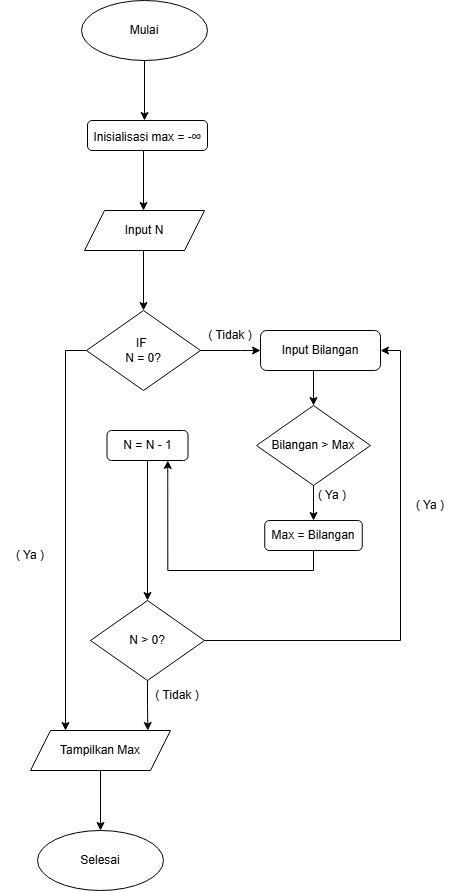

The diagram above was exported from draw.io. Its source (the exported page's mxGraphModel, read from the mxfile embedded in the PNG):
<mxGraphModel dx="1348" dy="880" grid="1" gridSize="10" guides="1" tooltips="1" connect="1" arrows="1" fold="1" page="1" pageScale="1" pageWidth="827" pageHeight="1169" background="light-dark(#FFFFFF,#121212)" math="0" shadow="0">
  <root>
    <mxCell id="0" />
    <mxCell id="1" parent="0" />
    <mxCell id="iF-CrySOLf1XC7xIwBWS-3" style="edgeStyle=orthogonalEdgeStyle;rounded=0;orthogonalLoop=1;jettySize=auto;html=1;exitX=0.5;exitY=1;exitDx=0;exitDy=0;" edge="1" parent="1" source="iF-CrySOLf1XC7xIwBWS-1">
      <mxGeometry relative="1" as="geometry">
        <mxPoint x="414" y="130" as="targetPoint" />
        <Array as="points">
          <mxPoint x="414" y="70" />
          <mxPoint x="414" y="70" />
        </Array>
      </mxGeometry>
    </mxCell>
    <mxCell id="iF-CrySOLf1XC7xIwBWS-1" value="Mulai" style="ellipse;whiteSpace=wrap;html=1;" vertex="1" parent="1">
      <mxGeometry x="351" y="10" width="126" height="60" as="geometry" />
    </mxCell>
    <mxCell id="iF-CrySOLf1XC7xIwBWS-5" style="edgeStyle=orthogonalEdgeStyle;rounded=0;orthogonalLoop=1;jettySize=auto;html=1;exitX=0.5;exitY=1;exitDx=0;exitDy=0;" edge="1" parent="1">
      <mxGeometry relative="1" as="geometry">
        <mxPoint x="413" y="320" as="targetPoint" />
        <mxPoint x="413" y="260" as="sourcePoint" />
      </mxGeometry>
    </mxCell>
    <mxCell id="iF-CrySOLf1XC7xIwBWS-12" style="edgeStyle=orthogonalEdgeStyle;rounded=0;orthogonalLoop=1;jettySize=auto;html=1;exitX=1;exitY=0.5;exitDx=0;exitDy=0;entryX=1;entryY=1;entryDx=0;entryDy=0;" edge="1" parent="1" source="iF-CrySOLf1XC7xIwBWS-6" target="iF-CrySOLf1XC7xIwBWS-14">
      <mxGeometry relative="1" as="geometry">
        <mxPoint x="560" y="360" as="targetPoint" />
        <Array as="points">
          <mxPoint x="510" y="360" />
          <mxPoint x="510" y="360" />
        </Array>
      </mxGeometry>
    </mxCell>
    <mxCell id="iF-CrySOLf1XC7xIwBWS-114" style="edgeStyle=orthogonalEdgeStyle;rounded=0;orthogonalLoop=1;jettySize=auto;html=1;exitX=0;exitY=0.5;exitDx=0;exitDy=0;entryX=0.25;entryY=0;entryDx=0;entryDy=0;" edge="1" parent="1" source="iF-CrySOLf1XC7xIwBWS-6" target="iF-CrySOLf1XC7xIwBWS-105">
      <mxGeometry relative="1" as="geometry" />
    </mxCell>
    <mxCell id="iF-CrySOLf1XC7xIwBWS-6" value="IF&amp;nbsp;&lt;div&gt;N = 0?&lt;/div&gt;" style="rhombus;whiteSpace=wrap;html=1;" vertex="1" parent="1">
      <mxGeometry x="356" y="320" width="114" height="80" as="geometry" />
    </mxCell>
    <mxCell id="iF-CrySOLf1XC7xIwBWS-13" value="( Ya )" style="text;html=1;whiteSpace=wrap;strokeColor=none;fillColor=none;align=center;verticalAlign=middle;rounded=0;" vertex="1" parent="1">
      <mxGeometry x="270" y="550" width="60" height="30" as="geometry" />
    </mxCell>
    <mxCell id="iF-CrySOLf1XC7xIwBWS-14" value="( Tidak )" style="text;html=1;whiteSpace=wrap;strokeColor=none;fillColor=none;align=center;verticalAlign=middle;rounded=0;" vertex="1" parent="1">
      <mxGeometry x="470" y="330" width="60" height="30" as="geometry" />
    </mxCell>
    <mxCell id="iF-CrySOLf1XC7xIwBWS-19" value="Selesai" style="ellipse;whiteSpace=wrap;html=1;" vertex="1" parent="1">
      <mxGeometry x="307" y="840" width="126" height="60" as="geometry" />
    </mxCell>
    <mxCell id="iF-CrySOLf1XC7xIwBWS-27" value="( Ya )" style="text;html=1;whiteSpace=wrap;strokeColor=none;fillColor=none;align=center;verticalAlign=middle;rounded=0;" vertex="1" parent="1">
      <mxGeometry x="571.75" y="490" width="60" height="30" as="geometry" />
    </mxCell>
    <mxCell id="iF-CrySOLf1XC7xIwBWS-112" style="edgeStyle=orthogonalEdgeStyle;rounded=0;orthogonalLoop=1;jettySize=auto;html=1;exitX=0.5;exitY=1;exitDx=0;exitDy=0;entryX=0.5;entryY=0;entryDx=0;entryDy=0;" edge="1" parent="1" source="iF-CrySOLf1XC7xIwBWS-30" target="iF-CrySOLf1XC7xIwBWS-106">
      <mxGeometry relative="1" as="geometry" />
    </mxCell>
    <mxCell id="iF-CrySOLf1XC7xIwBWS-30" value="N = N - 1" style="rounded=1;whiteSpace=wrap;html=1;" vertex="1" parent="1">
      <mxGeometry x="376.5" y="440" width="81" height="30" as="geometry" />
    </mxCell>
    <mxCell id="iF-CrySOLf1XC7xIwBWS-46" value="Inisialisasi max = -&lt;span style=&quot;color: rgba(0, 0, 0, 0.8); font-family: monospace; font-size: 16px; text-align: start; white-space-collapse: preserve; background-color: rgb(255, 255, 255);&quot;&gt;∞&lt;/span&gt;" style="rounded=1;whiteSpace=wrap;html=1;" vertex="1" parent="1">
      <mxGeometry x="357" y="130" width="120" height="30" as="geometry" />
    </mxCell>
    <mxCell id="iF-CrySOLf1XC7xIwBWS-96" value="Input N" style="shape=parallelogram;perimeter=parallelogramPerimeter;whiteSpace=wrap;html=1;fixedSize=1;" vertex="1" parent="1">
      <mxGeometry x="354" y="220" width="120" height="40" as="geometry" />
    </mxCell>
    <mxCell id="iF-CrySOLf1XC7xIwBWS-98" style="edgeStyle=orthogonalEdgeStyle;rounded=0;orthogonalLoop=1;jettySize=auto;html=1;exitX=0.5;exitY=1;exitDx=0;exitDy=0;" edge="1" parent="1">
      <mxGeometry relative="1" as="geometry">
        <mxPoint x="413" y="220" as="targetPoint" />
        <mxPoint x="413" y="160" as="sourcePoint" />
      </mxGeometry>
    </mxCell>
    <mxCell id="iF-CrySOLf1XC7xIwBWS-103" style="edgeStyle=orthogonalEdgeStyle;rounded=0;orthogonalLoop=1;jettySize=auto;html=1;exitX=0.5;exitY=1;exitDx=0;exitDy=0;entryX=0.5;entryY=0;entryDx=0;entryDy=0;" edge="1" parent="1" source="iF-CrySOLf1XC7xIwBWS-99" target="iF-CrySOLf1XC7xIwBWS-101">
      <mxGeometry relative="1" as="geometry" />
    </mxCell>
    <mxCell id="iF-CrySOLf1XC7xIwBWS-99" value="Input Bilangan" style="rounded=1;whiteSpace=wrap;html=1;" vertex="1" parent="1">
      <mxGeometry x="530" y="340" width="120" height="40" as="geometry" />
    </mxCell>
    <mxCell id="iF-CrySOLf1XC7xIwBWS-110" style="edgeStyle=orthogonalEdgeStyle;rounded=0;orthogonalLoop=1;jettySize=auto;html=1;exitX=0.5;exitY=1;exitDx=0;exitDy=0;entryX=0.5;entryY=0;entryDx=0;entryDy=0;" edge="1" parent="1" source="iF-CrySOLf1XC7xIwBWS-101" target="iF-CrySOLf1XC7xIwBWS-104">
      <mxGeometry relative="1" as="geometry" />
    </mxCell>
    <mxCell id="iF-CrySOLf1XC7xIwBWS-101" value="Bilangan &amp;gt; Max" style="rhombus;whiteSpace=wrap;html=1;" vertex="1" parent="1">
      <mxGeometry x="526" y="415" width="114" height="80" as="geometry" />
    </mxCell>
    <mxCell id="iF-CrySOLf1XC7xIwBWS-111" style="edgeStyle=orthogonalEdgeStyle;rounded=0;orthogonalLoop=1;jettySize=auto;html=1;exitX=0.5;exitY=1;exitDx=0;exitDy=0;entryX=0.75;entryY=1;entryDx=0;entryDy=0;" edge="1" parent="1" source="iF-CrySOLf1XC7xIwBWS-104" target="iF-CrySOLf1XC7xIwBWS-30">
      <mxGeometry relative="1" as="geometry" />
    </mxCell>
    <mxCell id="iF-CrySOLf1XC7xIwBWS-104" value="Max = Bilangan" style="rounded=1;whiteSpace=wrap;html=1;" vertex="1" parent="1">
      <mxGeometry x="534.25" y="530" width="97.5" height="30" as="geometry" />
    </mxCell>
    <mxCell id="iF-CrySOLf1XC7xIwBWS-115" style="edgeStyle=orthogonalEdgeStyle;rounded=0;orthogonalLoop=1;jettySize=auto;html=1;exitX=0.5;exitY=1;exitDx=0;exitDy=0;" edge="1" parent="1" source="iF-CrySOLf1XC7xIwBWS-105" target="iF-CrySOLf1XC7xIwBWS-19">
      <mxGeometry relative="1" as="geometry" />
    </mxCell>
    <mxCell id="iF-CrySOLf1XC7xIwBWS-105" value="Tampilkan Max" style="shape=parallelogram;perimeter=parallelogramPerimeter;whiteSpace=wrap;html=1;fixedSize=1;" vertex="1" parent="1">
      <mxGeometry x="300" y="740" width="140" height="40" as="geometry" />
    </mxCell>
    <mxCell id="iF-CrySOLf1XC7xIwBWS-108" style="edgeStyle=orthogonalEdgeStyle;rounded=0;orthogonalLoop=1;jettySize=auto;html=1;exitX=1;exitY=0.5;exitDx=0;exitDy=0;entryX=1;entryY=0.5;entryDx=0;entryDy=0;" edge="1" parent="1" source="iF-CrySOLf1XC7xIwBWS-106" target="iF-CrySOLf1XC7xIwBWS-99">
      <mxGeometry relative="1" as="geometry" />
    </mxCell>
    <mxCell id="iF-CrySOLf1XC7xIwBWS-106" value="N &amp;gt; 0?" style="rhombus;whiteSpace=wrap;html=1;" vertex="1" parent="1">
      <mxGeometry x="360" y="610" width="114" height="80" as="geometry" />
    </mxCell>
    <mxCell id="iF-CrySOLf1XC7xIwBWS-113" style="edgeStyle=orthogonalEdgeStyle;rounded=0;orthogonalLoop=1;jettySize=auto;html=1;exitX=0.5;exitY=1;exitDx=0;exitDy=0;entryX=0.838;entryY=0;entryDx=0;entryDy=0;entryPerimeter=0;" edge="1" parent="1" source="iF-CrySOLf1XC7xIwBWS-106" target="iF-CrySOLf1XC7xIwBWS-105">
      <mxGeometry relative="1" as="geometry" />
    </mxCell>
    <mxCell id="iF-CrySOLf1XC7xIwBWS-116" value="( Ya )" style="text;html=1;whiteSpace=wrap;strokeColor=none;fillColor=none;align=center;verticalAlign=middle;rounded=0;" vertex="1" parent="1">
      <mxGeometry x="670" y="500" width="60" height="30" as="geometry" />
    </mxCell>
    <mxCell id="iF-CrySOLf1XC7xIwBWS-117" value="( Tidak )" style="text;html=1;whiteSpace=wrap;strokeColor=none;fillColor=none;align=center;verticalAlign=middle;rounded=0;" vertex="1" parent="1">
      <mxGeometry x="417" y="690" width="60" height="30" as="geometry" />
    </mxCell>
  </root>
</mxGraphModel>